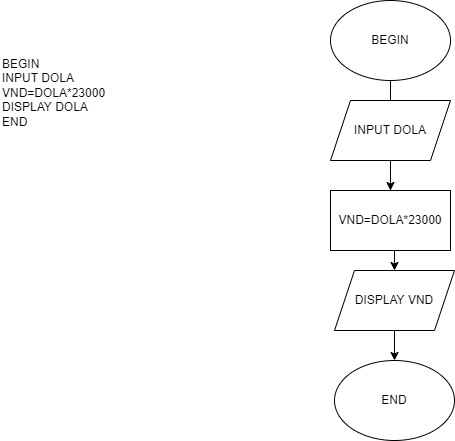

The diagram above was exported from draw.io. Its source (the exported page's mxGraphModel, read from the mxfile embedded in the PNG):
<mxGraphModel dx="1278" dy="571" grid="1" gridSize="10" guides="1" tooltips="1" connect="1" arrows="1" fold="1" page="1" pageScale="1" pageWidth="827" pageHeight="1169" math="0" shadow="0">
  <root>
    <mxCell id="WIyWlLk6GJQsqaUBKTNV-0" />
    <mxCell id="WIyWlLk6GJQsqaUBKTNV-1" parent="WIyWlLk6GJQsqaUBKTNV-0" />
    <mxCell id="G-nihKOWZqDwdr6FEQ3K-0" value="BEGIN&#10;INPUT DOLA&#10;VND=DOLA*23000&#10;DISPLAY DOLA&#10;END" style="text;whiteSpace=wrap;html=1;" vertex="1" parent="WIyWlLk6GJQsqaUBKTNV-1">
      <mxGeometry x="20" y="110" width="140" height="100" as="geometry" />
    </mxCell>
    <mxCell id="G-nihKOWZqDwdr6FEQ3K-8" value="" style="edgeStyle=orthogonalEdgeStyle;rounded=0;orthogonalLoop=1;jettySize=auto;html=1;" edge="1" parent="WIyWlLk6GJQsqaUBKTNV-1" source="G-nihKOWZqDwdr6FEQ3K-1" target="G-nihKOWZqDwdr6FEQ3K-3">
      <mxGeometry relative="1" as="geometry" />
    </mxCell>
    <mxCell id="G-nihKOWZqDwdr6FEQ3K-1" value="BEGIN" style="ellipse;whiteSpace=wrap;html=1;" vertex="1" parent="WIyWlLk6GJQsqaUBKTNV-1">
      <mxGeometry x="350" y="60" width="120" height="80" as="geometry" />
    </mxCell>
    <mxCell id="G-nihKOWZqDwdr6FEQ3K-6" value="" style="edgeStyle=orthogonalEdgeStyle;rounded=0;orthogonalLoop=1;jettySize=auto;html=1;" edge="1" parent="WIyWlLk6GJQsqaUBKTNV-1" source="G-nihKOWZqDwdr6FEQ3K-2" target="G-nihKOWZqDwdr6FEQ3K-4">
      <mxGeometry relative="1" as="geometry" />
    </mxCell>
    <mxCell id="G-nihKOWZqDwdr6FEQ3K-2" value="INPUT DOLA" style="shape=parallelogram;perimeter=parallelogramPerimeter;whiteSpace=wrap;html=1;fixedSize=1;" vertex="1" parent="WIyWlLk6GJQsqaUBKTNV-1">
      <mxGeometry x="350" y="160" width="120" height="60" as="geometry" />
    </mxCell>
    <mxCell id="G-nihKOWZqDwdr6FEQ3K-3" value="VND=DOLA*23000" style="rounded=0;whiteSpace=wrap;html=1;" vertex="1" parent="WIyWlLk6GJQsqaUBKTNV-1">
      <mxGeometry x="350" y="250" width="120" height="60" as="geometry" />
    </mxCell>
    <mxCell id="G-nihKOWZqDwdr6FEQ3K-7" value="" style="edgeStyle=orthogonalEdgeStyle;rounded=0;orthogonalLoop=1;jettySize=auto;html=1;" edge="1" parent="WIyWlLk6GJQsqaUBKTNV-1" source="G-nihKOWZqDwdr6FEQ3K-4" target="G-nihKOWZqDwdr6FEQ3K-5">
      <mxGeometry relative="1" as="geometry" />
    </mxCell>
    <mxCell id="G-nihKOWZqDwdr6FEQ3K-4" value="DISPLAY VND" style="shape=parallelogram;perimeter=parallelogramPerimeter;whiteSpace=wrap;html=1;fixedSize=1;" vertex="1" parent="WIyWlLk6GJQsqaUBKTNV-1">
      <mxGeometry x="354" y="330" width="120" height="60" as="geometry" />
    </mxCell>
    <mxCell id="G-nihKOWZqDwdr6FEQ3K-5" value="END" style="ellipse;whiteSpace=wrap;html=1;" vertex="1" parent="WIyWlLk6GJQsqaUBKTNV-1">
      <mxGeometry x="354" y="420" width="120" height="80" as="geometry" />
    </mxCell>
  </root>
</mxGraphModel>